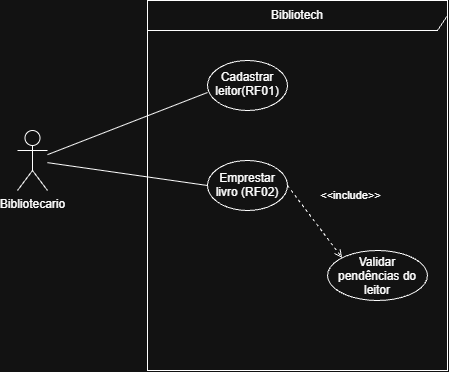

The diagram above was exported from draw.io. Its source (the exported page's mxGraphModel, read from the mxfile embedded in the PNG):
<mxGraphModel dx="691" dy="776" grid="1" gridSize="10" guides="1" tooltips="1" connect="1" arrows="1" fold="1" page="1" pageScale="1" pageWidth="827" pageHeight="1169" math="0" shadow="0">
  <root>
    <mxCell id="0" />
    <mxCell id="1" parent="0" />
    <mxCell id="XOq9b0DdtWOhhFS8MZy9-2" parent="1" style="shape=umlFrame;whiteSpace=wrap;html=1;pointerEvents=0;width=300;height=30;" value="Bibliotech" vertex="1">
      <mxGeometry height="370" width="300" x="200" y="220" as="geometry" />
    </mxCell>
    <mxCell id="XOq9b0DdtWOhhFS8MZy9-9" edge="1" parent="1" source="XOq9b0DdtWOhhFS8MZy9-4" style="rounded=0;orthogonalLoop=1;jettySize=auto;html=1;entryX=0;entryY=0.5;entryDx=0;entryDy=0;endArrow=none;endFill=0;" target="XOq9b0DdtWOhhFS8MZy9-6">
      <mxGeometry relative="1" as="geometry" />
    </mxCell>
    <mxCell id="XOq9b0DdtWOhhFS8MZy9-4" parent="1" style="shape=umlActor;verticalLabelPosition=bottom;verticalAlign=top;html=1;" value="Bibliotecario" vertex="1">
      <mxGeometry height="60" width="30" x="70" y="350" as="geometry" />
    </mxCell>
    <mxCell id="XOq9b0DdtWOhhFS8MZy9-5" parent="1" style="ellipse;whiteSpace=wrap;html=1;shapeInside=1;" value="Cadastrar leitor(RF01)" vertex="1">
      <mxGeometry height="50" width="80" x="260" y="280" as="geometry" />
    </mxCell>
    <mxCell id="XOq9b0DdtWOhhFS8MZy9-6" parent="1" style="ellipse;whiteSpace=wrap;html=1;shapeInside=1;" value="Emprestar livro (RF02)" vertex="1">
      <mxGeometry height="50" width="80" x="260" y="380" as="geometry" />
    </mxCell>
    <mxCell id="XOq9b0DdtWOhhFS8MZy9-7" parent="1" style="ellipse;whiteSpace=wrap;html=1;shapeInside=1;" value="Validar pendências do leitor" vertex="1">
      <mxGeometry height="50" width="100" x="380" y="470" as="geometry" />
    </mxCell>
    <mxCell id="XOq9b0DdtWOhhFS8MZy9-8" edge="1" parent="1" source="XOq9b0DdtWOhhFS8MZy9-4" style="rounded=0;orthogonalLoop=1;jettySize=auto;html=1;entryX=0;entryY=0.64;entryDx=0;entryDy=0;entryPerimeter=0;endArrow=none;endFill=0;" target="XOq9b0DdtWOhhFS8MZy9-5">
      <mxGeometry relative="1" as="geometry" />
    </mxCell>
    <mxCell id="XOq9b0DdtWOhhFS8MZy9-11" edge="1" parent="1" source="XOq9b0DdtWOhhFS8MZy9-6" style="html=1;verticalAlign=bottom;labelBackgroundColor=none;endArrow=open;endFill=0;dashed=1;rounded=0;exitX=1;exitY=0.5;exitDx=0;exitDy=0;entryX=0;entryY=0;entryDx=0;entryDy=0;" target="XOq9b0DdtWOhhFS8MZy9-7" value="&amp;lt;&amp;lt;include&amp;gt;&amp;gt;">
      <mxGeometry relative="1" width="160" x="0.177" y="39" as="geometry">
        <mxPoint as="offset" />
        <mxPoint x="320" y="430" as="sourcePoint" />
        <mxPoint x="480" y="430" as="targetPoint" />
      </mxGeometry>
    </mxCell>
  </root>
</mxGraphModel>